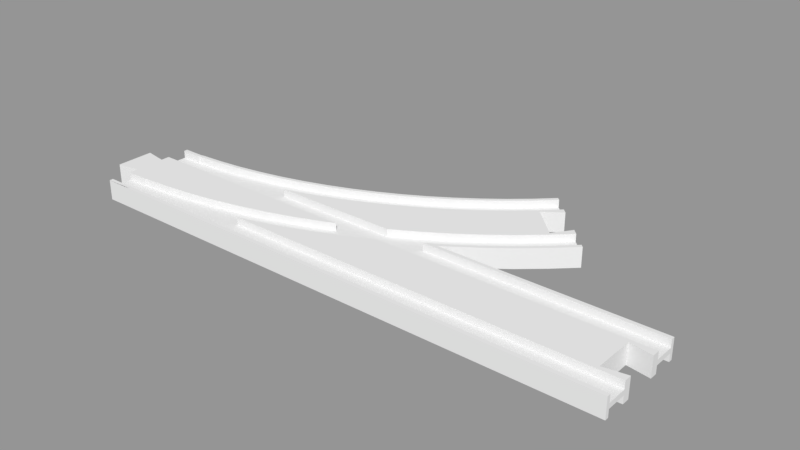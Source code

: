 # Source: turnout_plus.blend  (saved by Blender 3.5.10; exported with 4.5.12 LTS)
import bpy
from mathutils import Matrix  # noqa: F401  (used for matrix-valued properties, if any)

bpy.ops.wm.read_factory_settings(use_empty=True)
scene = bpy.context.scene
scene.name = 'Scene'

# ---- collections
col_collection_1 = bpy.data.collections.new('Collection 1'); scene.collection.children.link(col_collection_1)

# ---- meshes
me_circle_001 = bpy.data.meshes.new('Circle.001')
me_circle_001.from_pydata([(0.25, 19.0, 0.0), (130.6, 20.6, 0.0), (140.0, 27.25, 0.0), (149.1, 34.34, 0.0), (157.8, 41.88, 0.0), (166.0, 49.65, 0.0), (66.36, 30.53, 0.0), (75.38, 34.01, 0.0), (84.22, 37.92, 0.0), (92.86, 42.27, 0.0), (101.3, 47.04, 0.0), (109.4, 52.21, 0.0), (117.3, 57.78, 0.0), (125.0, 63.73, 0.0), (132.3, 70.04, 0.0), (139.1, 76.53, 0.0), (156.8, 42.99, 4.0), (164.9, 50.71, 4.0), (156.8, 42.99, 1.0), (130.6, 20.6, 1.0), (140.0, 27.25, 1.0), (149.1, 34.34, 1.0), (157.8, 41.88, 1.0), (166.0, 49.65, 1.0), (66.36, 30.53, 1.0), (75.38, 34.01, 1.0), (84.22, 37.92, 1.0), (92.86, 42.27, 1.0), (101.3, 47.04, 1.0), (109.4, 52.21, 1.0), (117.3, 57.78, 1.0), (125.0, 63.73, 1.0), (132.3, 70.04, 1.0), (139.1, 76.53, 1.0), (129.7, 21.85, 1.0), (139.1, 28.45, 1.0), (148.1, 35.5, 1.0), (164.9, 50.71, 1.0), (115.9, 22.58, 1.0), (125.3, 28.51, 1.0), (134.3, 34.88, 1.0), (143.1, 41.69, 1.0), (151.4, 48.92, 1.0), (159.3, 56.37, 1.0), (69.56, 21.58, 1.0), (79.02, 25.23, 1.0), (88.29, 29.33, 1.0), (97.34, 33.89, 1.0), (106.2, 38.89, 1.0), (114.7, 44.31, 1.0), (123.0, 50.14, 1.0), (131.0, 56.38, 1.0), (138.7, 63.0, 1.0), (145.8, 69.81, 1.0), (66.87, 29.11, 1.0), (75.96, 32.62, 1.0), (84.86, 36.57, 1.0), (93.57, 40.95, 1.0), (102.0, 45.75, 1.0), (110.3, 50.96, 1.0), (118.2, 56.57, 1.0), (125.9, 62.57, 1.0), (133.3, 68.93, 1.0), (140.2, 75.47, 1.0), (129.7, 21.85, 4.0), (139.1, 28.45, 4.0), (148.1, 35.5, 4.0), (130.6, 20.6, 4.0), (140.0, 27.25, 4.0), (149.1, 34.34, 4.0), (157.8, 41.88, 4.0), (166.0, 49.65, 4.0), (115.9, 22.58, 4.0), (125.3, 28.51, 4.0), (134.3, 34.88, 4.0), (143.1, 41.69, 4.0), (151.4, 48.92, 4.0), (159.3, 56.37, 4.0), (69.56, 21.58, 4.0), (79.02, 25.23, 4.0), (88.29, 29.33, 4.0), (97.34, 33.89, 4.0), (106.2, 38.89, 4.0), (114.7, 44.31, 4.0), (123.0, 50.14, 4.0), (131.0, 56.38, 4.0), (138.7, 63.0, 4.0), (145.8, 69.81, 4.0), (66.87, 29.11, 4.0), (75.96, 32.62, 4.0), (84.86, 36.57, 4.0), (93.57, 40.95, 4.0), (102.0, 45.75, 4.0), (110.3, 50.96, 4.0), (118.2, 56.57, 4.0), (125.9, 62.57, 4.0), (133.3, 68.93, 4.0), (140.2, 75.47, 4.0), (66.36, 30.53, 4.0), (75.38, 34.01, 4.0), (84.22, 37.92, 4.0), (92.86, 42.27, 4.0), (101.3, 47.04, 4.0), (109.4, 52.21, 4.0), (117.3, 57.78, 4.0), (125.0, 63.73, 4.0), (132.3, 70.04, 4.0), (139.1, 76.53, 4.0), (151.9, 51.07, 4.0), (140.2, 62.73, 4.0), (157.2, 58.49, 4.0), (147.6, 68.04, 4.0), (151.9, 51.07, 0.0), (140.2, 62.73, 0.0), (157.2, 58.49, 0.0), (147.6, 68.04, 0.0), (0.25, 19.01, 0.0), (9.665, 19.25, 0.0), (19.31, 19.96, 0.0), (28.9, 21.14, 0.0), (38.43, 22.8, 0.0), (47.86, 24.91, 0.0), (57.18, 27.49, 0.0), (0.25, 19.01, 1.0), (9.665, 19.25, 1.0), (19.31, 19.96, 1.0), (28.9, 21.14, 1.0), (38.43, 22.8, 1.0), (47.86, 24.91, 1.0), (57.18, 27.49, 1.0), (29.12, 19.66, 1.0), (38.72, 21.32, 1.0), (48.23, 23.46, 1.0), (57.62, 26.06, 1.0), (29.12, 19.66, 4.0), (38.72, 21.32, 4.0), (48.23, 23.46, 4.0), (57.62, 26.06, 4.0), (0.25, 19.01, 4.0), (9.665, 19.25, 4.0), (19.31, 19.96, 4.0), (28.9, 21.14, 4.0), (38.43, 22.8, 4.0), (47.86, 24.91, 4.0), (57.18, 27.49, 4.0), (9.0, 19.01, 0.0), (9.0, 19.01, 1.0), (9.0, 19.01, 4.0), (128.0, 19.0, 0.0), (109.6, 19.0, 4.0), (125.2, 19.0, 1.0), (118.1, 19.0, 1.0), (109.6, 19.0, 1.0), (128.0, 19.0, 1.0), (128.0, 19.0, 4.0), (125.2, 19.0, 4.0), (105.3, 19.0, 4.0), (93.17, 19.0, 4.0), (81.6, 19.0, 4.0), (70.49, 19.0, 4.0), (61.76, 19.0, 1.0), (59.76, 19.0, 1.0), (61.76, 19.0, 4.0), (49.35, 19.0, 1.0), (39.19, 19.0, 1.0), (29.22, 19.0, 1.0), (23.78, 19.0, 4.0), (19.4, 19.0, 4.0), (23.78, 19.0, 1.0), (9.678, 19.0, 4.0), (9.0, 19.0, 4.0), (0.25, 19.0, 4.0), (215.8, 17.5, 1.0), (125.7, 17.5, 1.0), (120.8, 14.43, 1.0), (112.1, 9.5, 1.0), (215.8, 9.5, 1.0), (215.8, 19.0, 4.0), (215.8, 17.5, 4.0), (215.8, 9.5, 4.0), (215.8, 6.5, 4.0), (215.8, 6.5, 5.245e-07), (215.8, 19.0, 1.184e-06), (125.7, 17.5, 4.0), (112.1, 9.5, 4.0), (128.0, 19.0, 7.074e-07), (128.0, 19.0, 4.0), (110.8, 8.748, 4.0), (100.5, 3.562, 4.0), (92.44, 1.777e-05, 4.0), (206.8, 8.0, 4.0), (206.8, 8.0, 1.788e-07), (206.8, -8.0, 4.0), (89.93, -1.112, 4.0), (79.17, -5.263, 4.0), (68.22, -8.881, 4.0), (65.98, -9.5, 4.0), (215.8, -9.5, 4.0), (215.8, -6.5, 4.0), (215.8, -6.5, -5.245e-07), (206.8, -8.0, -6.557e-07), (215.8, -9.5, 1.0), (65.98, -9.5, 1.0), (215.8, -19.0, 4.0), (215.8, -19.0, -1.661e-06), (215.8, -17.5, 1.0), (215.8, -17.5, 4.0), (57.1, -11.96, 1.0), (45.85, -14.48, 1.0), (34.48, -16.46, 1.0), (26.02, -17.5, 1.0), (26.02, -17.5, 4.0), (23.03, -17.87, 4.0), (11.53, -18.72, 4.0), (0.25, -19.0, 4.0), (0.25, -19.0, -1.184e-06), (79.17, -5.263, 1.673e-08), (89.93, -1.112, 1.0), (89.93, -1.112, -9.721e-08), (68.22, -8.881, -2.996e-07), (100.5, 3.562, 1.0), (100.5, 3.562, -1.654e-07), (57.1, -11.96, -9.168e-08), (110.8, 8.748, -1.889e-07), (45.85, -14.48, -3.126e-07), (120.8, 14.43, -1.687e-07), (34.48, -16.46, -8.165e-09), (23.03, -17.87, -1.316e-07), (11.53, -18.72, -2.058e-07), (26.03, -17.5, 0.7382), (59.99, -11.16, -1.457e-07), (123.4, 16.05, 1.0), (71.17, -7.904, 4.0), (14.64, -18.49, 4.0), (125.2, 19.0, 1.0), (122.9, 17.5, 1.0), (122.9, 17.5, 4.0), (125.2, 19.0, 4.0), (125.7, 17.5, 4.0), (128.0, 19.0, 4.0), (109.6, 19.0, 1.0), (107.0, 17.5, 1.0), (125.7, 17.5, 1.0), (109.6, 19.0, 4.0), (107.0, 17.5, 4.0), (120.8, 14.43, 1.0), (120.8, 14.43, 0.0), (128.0, 19.0, 9.537e-07), (110.8, 8.748, 0.0), (112.1, 9.5, 1.0), (100.5, 3.562, 0.0), (112.1, 9.5, 4.0), (110.8, 8.748, 4.0), (89.93, -1.112, 0.0), (100.5, 3.562, 4.0), (79.17, -5.263, 0.0), (89.93, -1.112, 4.0), (108.9, 9.5, 4.0), (99.83, 4.919, 4.0), (61.76, 19.0, 4.0), (59.94, 18.4, 4.0), (68.22, -8.881, 0.0), (79.17, -5.263, 4.0), (89.36, 0.2743, 4.0), (108.9, 9.5, 1.0), (99.83, 4.919, 1.0), (61.76, 19.0, 1.0), (59.94, 18.4, 1.0), (56.69, 17.5, 4.0), (57.1, -11.96, 0.0), (65.98, -9.5, 1.0), (57.1, -11.96, 1.0), (68.22, -8.881, 4.0), (78.66, -3.85, 4.0), (89.36, 0.2743, 1.0), (56.69, 17.5, 1.0), (45.85, -14.48, 0.0), (45.85, -14.48, 1.0), (65.98, -9.5, 4.0), (67.78, -7.445, 4.0), (78.66, -3.85, 1.0), (90.43, 9.5, 1.0), (86.29, 7.668, 1.0), (34.48, -16.46, 0.0), (34.48, -16.46, 1.0), (60.36, -9.5, 4.0), (67.78, -7.445, 1.0), (75.97, 3.684, 1.0), (90.43, 9.5, 4.0), (86.29, 7.668, 4.0), (23.03, -17.87, 0.0), (26.02, -17.5, 1.0), (60.36, -9.5, 1.0), (65.46, 0.2125, 1.0), (75.97, 3.684, 4.0), (11.53, -18.72, 0.0), (26.02, -17.5, 4.0), (23.03, -17.87, 4.0), (54.79, -2.739, 1.0), (65.46, 0.2125, 4.0), (23.78, 19.0, 1.0), (19.45, 18.47, 1.0), (9.0, -19.0, -9.537e-07), (11.53, -18.72, 4.0), (54.79, -2.739, 4.0), (43.99, -5.164, 1.0), (23.78, 19.0, 4.0), (19.45, 18.47, 4.0), (9.739, 17.75, 1.0), (9.0, -19.0, 4.0), (43.99, -5.164, 4.0), (33.09, -7.057, 1.0), (9.739, 17.75, 4.0), (9.0, 17.51, 1.0), (33.09, -7.057, 4.0), (22.1, -8.411, 1.0), (9.0, 17.51, 4.0), (0.25, 17.51, 1.0), (0.25, -17.5, 4.0), (0.25, -19.0, 4.0), (22.1, -8.411, 4.0), (11.06, -9.226, 1.0), (0.25, 17.51, 4.0), (0.25, 19.0, 4.0), (0.25, 19.0, 9.537e-07), (0.25, 6.0, 0.0), (0.25, 6.0, 4.0), (0.25, 9.5, 4.0), (0.25, 9.5, 1.0), (0.25, -17.5, 1.0), (0.25, -17.5, 1.0), (0.25, -9.497, 1.0), (0.25, -9.497, 4.0), (0.25, -6.0, 4.0), (0.25, -6.0, 0.0), (0.25, -19.0, -9.537e-07), (11.06, -9.226, 4.0), (9.0, -9.497, 1.0), (-8.75, 7.5, 4.0), (-8.75, 7.5, 0.0), (9.0, -9.497, 4.0), (-8.75, -7.5, 4.0), (-8.75, -7.5, 0.0)], [], [(18, 36, 66, 16), (36, 35, 65, 66), (35, 34, 64, 65), (34, 150, 155, 64), (38, 152, 151), (39, 38, 151, 150, 34), (40, 39, 34, 35), (41, 40, 35, 36), (42, 41, 36, 18), (43, 42, 18, 37), (45, 44, 78, 79), (42, 43, 77, 76), (41, 42, 76, 75), (40, 41, 75, 74), (39, 40, 74, 73), (38, 39, 73, 72), (55, 54, 44, 45), (56, 55, 45, 46), (57, 56, 46, 47), (58, 57, 47, 48), (59, 58, 48, 49), (60, 59, 49, 50), (61, 60, 50, 51), (62, 61, 51, 52), (63, 62, 52, 53), (62, 63, 97, 96), (61, 62, 96, 95), (60, 61, 95, 94), (59, 60, 94, 93), (58, 59, 93, 92), (57, 58, 92, 91), (56, 57, 91, 90), (55, 56, 90, 89), (54, 55, 89, 88), (12, 11, 29, 30), (13, 12, 30, 31), (14, 13, 31, 32), (15, 14, 32, 33), (1, 2, 20, 19), (2, 3, 21, 20), (3, 4, 22, 21), (4, 5, 23, 22), (70, 71, 17, 16), (18, 16, 17, 37), (7, 6, 24, 25), (8, 7, 25, 26), (9, 8, 26, 27), (10, 9, 27, 28), (11, 10, 28, 29), (64, 155, 154, 67), (65, 64, 67, 68), (66, 65, 68, 69), (16, 66, 69, 70), (19, 20, 68, 67), (20, 21, 69, 68), (21, 22, 70, 69), (22, 23, 71, 70), (79, 78, 159, 158), (80, 79, 158, 157), (81, 80, 157, 156), (82, 81, 156, 149, 72), (83, 82, 72, 73), (84, 83, 73, 74), (85, 84, 74, 75), (86, 85, 75, 76), (46, 45, 79, 80), (47, 46, 80, 81), (48, 47, 81, 82), (49, 48, 82, 83), (50, 49, 83, 84), (51, 50, 84, 85), (52, 51, 85, 86), (53, 52, 86, 87), (99, 98, 88, 89), (100, 99, 89, 90), (101, 100, 90, 91), (102, 101, 91, 92), (103, 102, 92, 93), (104, 103, 93, 94), (105, 104, 94, 95), (106, 105, 95, 96), (107, 106, 96, 97), (25, 24, 98, 99), (26, 25, 99, 100), (27, 26, 100, 101), (28, 27, 101, 102), (29, 28, 102, 103), (30, 29, 103, 104), (31, 30, 104, 105), (32, 31, 105, 106), (33, 32, 106, 107), (110, 114, 112, 108), (109, 113, 115, 111), (108, 112, 113, 109), (53, 87, 111, 115, 15, 33, 107, 97, 63), (37, 17, 71, 23, 5, 114, 110, 77, 43), (44, 160, 162, 78), (130, 168, 165), (131, 130, 165, 164), (132, 131, 164, 163), (133, 132, 163, 161), (54, 133, 161, 160, 44), (133, 54, 88, 137), (132, 133, 137, 136), (131, 132, 136, 135), (130, 131, 135, 134), (145, 116, 123, 146), (118, 117, 124, 125), (119, 118, 125, 126), (120, 119, 126, 127), (121, 120, 127, 128), (122, 121, 128, 129), (6, 122, 129, 24), (78, 162, 159), (147, 138, 171, 170), (140, 139, 169, 167), (141, 140, 167, 166, 134), (142, 141, 134, 135), (143, 142, 135, 136), (144, 143, 136, 137), (98, 144, 137, 88), (146, 123, 138, 147), (125, 124, 139, 140), (126, 125, 140, 141), (127, 126, 141, 142), (128, 127, 142, 143), (129, 128, 143, 144), (24, 129, 144, 98), (124, 146, 147, 139), (139, 147, 170, 169), (117, 145, 146, 124), (0, 171, 138, 123, 116), (154, 153, 19, 67), (153, 148, 1, 19), (149, 152, 38, 72), (166, 168, 130, 134), (109, 111, 87, 86, 76, 77, 110, 108), (172, 173, 231, 174, 175, 176), (177, 178, 172, 176, 179, 180, 181, 182), (178, 183, 173, 172), (176, 175, 184, 179), (182, 185, 186, 177), (177, 186, 183, 178), (202, 196, 195, 219, 230, 222, 207), (181, 180, 190, 191), (192, 190, 180, 179, 184, 187, 188, 189, 193, 194, 232, 195, 196, 197, 198), (199, 200, 192, 198), (201, 197, 196, 202), (203, 204, 199, 198, 197, 201, 205, 206), (205, 201, 202, 207, 208, 209, 210), (203, 206, 211, 212, 233, 213, 214), (204, 203, 214, 215), (211, 206, 205, 210), (184, 175, 174, 225, 223, 187), (207, 222, 224, 208), (218, 217, 193, 189, 188, 220, 221), (219, 195, 232, 194, 216), (220, 188, 187, 223, 221), (190, 192, 200, 191), (173, 183, 186, 185, 225, 174, 231), (228, 215, 214, 213), (227, 228, 213, 233, 212), (208, 224, 226, 209), (193, 217, 218, 216, 194), (211, 210, 209, 226, 227, 212), (209, 210, 229, 226), (195, 202, 196), (234, 235, 236, 237), (295, 303, 309, 302), (237, 236, 238, 239), (251, 252, 248, 246, 245, 249), (241, 240, 243, 244), (253, 256, 262, 255), (255, 262, 272, 261), (260, 268, 244, 243, 259), (264, 265, 258, 257), (266, 267, 260, 259), (265, 274, 263, 258), (268, 260, 267, 275), (276, 269, 271, 277), (274, 280, 273, 263), (248, 252, 254, 250), (283, 276, 277, 284), (273, 279, 285, 278, 272, 262, 256, 254, 252, 251, 257, 258, 263), (280, 286, 279, 273), (288, 289, 282, 281), (285, 279, 286, 292), (287, 282, 289, 294), (305, 311, 315, 321, 337, 331, 330, 329, 291, 284, 277, 271, 270, 292, 286, 280, 274, 265, 264, 249, 245, 242, 235, 234, 240, 241, 275, 267, 266, 300, 301, 308, 313, 317, 328, 281, 282, 287, 293, 298), (293, 287, 294, 299), (290, 297, 303, 295), (298, 293, 299, 304), (306, 307, 301, 300), (305, 298, 304, 310), (338, 341, 333, 332, 340, 336, 320, 314, 310, 304, 299, 294, 289, 288, 327, 326), (316, 312, 307, 306, 323, 322), (308, 301, 307, 312), (311, 305, 310, 314), (313, 308, 312, 316), (315, 311, 314, 320), (250, 254, 256, 253), (317, 313, 316, 322), (317, 322, 323, 324, 325, 326, 327, 328), (319, 318, 329, 330, 331, 332, 333, 334, 335), (321, 315, 320, 336), (338, 326, 325, 339), (331, 337, 340, 332), (296, 297, 290, 283, 284, 291), (333, 341, 342, 334), (337, 321, 336, 340), (341, 338, 339, 342), (318, 319, 309, 303, 297, 296), (261, 272, 278, 270, 271, 269), (242, 245, 246, 247, 239, 238), (235, 242, 238, 236), (249, 264, 257, 251), (281, 328, 327, 288), (275, 241, 244, 268), (292, 270, 278, 285), (291, 329, 318, 296)])
me_circle_001.use_remesh_preserve_volume = False
me_circle_001.use_remesh_preserve_attributes = False
me_circle_001.use_mirror_vertex_groups = False
me_circle_001.update()

# ---- objects
ob_turnout_plus = bpy.data.objects.new('turnout_plus', me_circle_001)

# ---- transforms, parenting, visibility, modifiers, constraints
ob_turnout_plus.location = (0.0, 0.0, 0.0)
ob_turnout_plus.lineart.crease_threshold = 0.0
_m = ob_turnout_plus.modifiers.new('Mirror', 'MIRROR')
_m.use_axis = (False, False, True)

# ---- collection membership
col_collection_1.objects.link(ob_turnout_plus)

# ---- scene / render settings (as saved in the file)
scene.frame_start = 1; scene.frame_end = 250; scene.frame_set(1)
scene.render.engine = 'BLENDER_EEVEE_NEXT'
scene.render.resolution_percentage = 50
scene.render.dither_intensity = 0.0
scene.cycles.use_denoising = False
scene.cycles.samples = 128
scene.cycles.sampling_pattern = 'TABULATED_SOBOL'
scene.cycles.light_sampling_threshold = 0.0
scene.cycles.use_adaptive_sampling = False
scene.cycles.use_light_tree = False
scene.cycles.blur_glossy = 0.0
scene.cycles.sample_clamp_indirect = 0.0
scene.view_settings.view_transform = 'Standard'
scene.unit_settings.scale_length = 0.001
bpy.context.view_layer.update()

# ---- added for rendering (the .blend has no active camera and no usable light): camera, sun + grey world if the file has none
cam_auto = bpy.data.cameras.new('AutoCamera')
cam_auto.lens = 50.0
cam_auto.sensor_width = 36.0
cam_auto.clip_end = 3963.79
ob_auto_camera = bpy.data.objects.new('AutoCamera', cam_auto)
scene.collection.objects.link(ob_auto_camera)
ob_auto_camera.location = (329.358, -242.264, 180.686)
ob_auto_camera.rotation_euler = (1.09748, -7.21219e-08, 0.694738)
scene.camera = ob_auto_camera
light_auto_sun = bpy.data.lights.new('AutoSun', 'SUN')
light_auto_sun.energy = 3.0
light_auto_sun.angle = 0.0523599
ob_auto_sun = bpy.data.objects.new('AutoSun', light_auto_sun)
scene.collection.objects.link(ob_auto_sun)
ob_auto_sun.rotation_euler = (0.872665, 0.174533, 0.523599)
if scene.world is None:
    world_auto = bpy.data.worlds.new('AutoWorld')
    world_auto.color = (0.3, 0.3, 0.3)
    scene.world = world_auto
bpy.context.view_layer.update()

